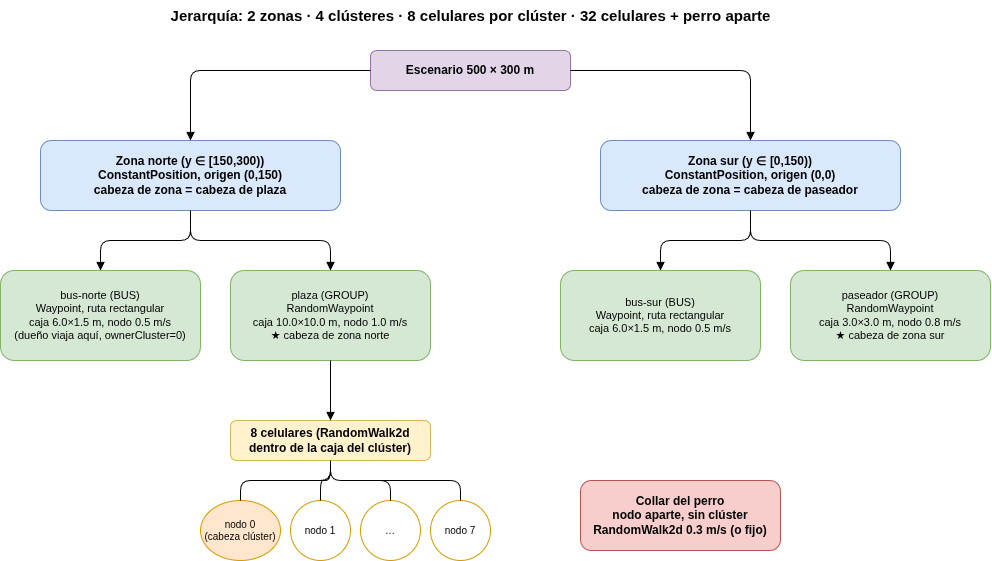

The diagram above was exported from draw.io. Its source (the exported page's mxGraphModel, read from the mxfile embedded in the PNG):
<mxGraphModel dx="1038" dy="836" grid="1" gridSize="10" guides="1" tooltips="1" connect="1" arrows="1" fold="1" page="1" pageScale="1" pageWidth="1150" pageHeight="820" math="0" shadow="0">
  <root>
    <mxCell id="0" />
    <mxCell id="1" parent="0" />
    <mxCell id="title" parent="1" style="text;html=1;fontSize=15;fontStyle=1;align=center;" value="Jerarquía: 2 zonas · 4 clústeres · 8 celulares por clúster · 32 celulares + perro aparte" vertex="1">
      <mxGeometry height="30" width="900" x="120" y="20" as="geometry" />
    </mxCell>
    <mxCell id="root" parent="1" style="rounded=1;whiteSpace=wrap;html=1;fillColor=#e1d5e7;strokeColor=#9673a6;fontStyle=1;" value="Escenario 500 × 300 m" vertex="1">
      <mxGeometry height="40" width="200" x="470" y="70" as="geometry" />
    </mxCell>
    <mxCell id="zn" parent="1" style="rounded=1;whiteSpace=wrap;html=1;fillColor=#dae8fc;strokeColor=#6c8ebf;fontStyle=1;align=center;" value="Zona norte  (y ∈ [150,300))&#10;ConstantPosition, origen (0,150)&#10;cabeza de zona = cabeza de plaza" vertex="1">
      <mxGeometry height="70" width="300" x="140" y="160" as="geometry" />
    </mxCell>
    <mxCell id="zs" parent="1" style="rounded=1;whiteSpace=wrap;html=1;fillColor=#dae8fc;strokeColor=#6c8ebf;fontStyle=1;align=center;" value="Zona sur  (y ∈ [0,150))&#10;ConstantPosition, origen (0,0)&#10;cabeza de zona = cabeza de paseador" vertex="1">
      <mxGeometry height="70" width="300" x="700" y="160" as="geometry" />
    </mxCell>
    <mxCell id="cbn" parent="1" style="rounded=1;whiteSpace=wrap;html=1;fillColor=#d5e8d4;strokeColor=#82b366;align=center;fontSize=11;" value="bus-norte (BUS)&#10;Waypoint, ruta rectangular&#10;caja 6.0×1.5 m, nodo 0.5 m/s&#10;(dueño viaja aquí, ownerCluster=0)" vertex="1">
      <mxGeometry height="90" width="200" x="100" y="290" as="geometry" />
    </mxCell>
    <mxCell id="cpl" parent="1" style="rounded=1;whiteSpace=wrap;html=1;fillColor=#d5e8d4;strokeColor=#82b366;align=center;fontSize=11;" value="plaza (GROUP)&#10;RandomWaypoint&#10;caja 10.0×10.0 m, nodo 1.0 m/s&#10;★ cabeza de zona norte" vertex="1">
      <mxGeometry height="90" width="200" x="330" y="290" as="geometry" />
    </mxCell>
    <mxCell id="cbs" parent="1" style="rounded=1;whiteSpace=wrap;html=1;fillColor=#d5e8d4;strokeColor=#82b366;align=center;fontSize=11;" value="bus-sur (BUS)&#10;Waypoint, ruta rectangular&#10;caja 6.0×1.5 m, nodo 0.5 m/s" vertex="1">
      <mxGeometry height="90" width="200" x="660" y="290" as="geometry" />
    </mxCell>
    <mxCell id="cpa" parent="1" style="rounded=1;whiteSpace=wrap;html=1;fillColor=#d5e8d4;strokeColor=#82b366;align=center;fontSize=11;" value="paseador (GROUP)&#10;RandomWaypoint&#10;caja 3.0×3.0 m, nodo 0.8 m/s&#10;★ cabeza de zona sur" vertex="1">
      <mxGeometry height="90" width="200" x="890" y="290" as="geometry" />
    </mxCell>
    <mxCell id="nodes" parent="1" style="rounded=1;whiteSpace=wrap;html=1;fillColor=#fff2cc;strokeColor=#d6b656;fontStyle=1;align=center;" value="8 celulares (RandomWalk2d dentro de la caja del clúster)" vertex="1">
      <mxGeometry height="40" width="200" x="330" y="440" as="geometry" />
    </mxCell>
    <mxCell id="n0" parent="1" style="ellipse;whiteSpace=wrap;html=1;fillColor=#ffe6cc;strokeColor=#d79b00;fontSize=10;" value="nodo 0&#10;(cabeza clúster)" vertex="1">
      <mxGeometry height="60" width="80" x="300" y="520" as="geometry" />
    </mxCell>
    <mxCell id="n1" parent="1" style="ellipse;whiteSpace=wrap;html=1;fillColor=#ffffff;strokeColor=#d79b00;fontSize=10;" value="nodo 1" vertex="1">
      <mxGeometry height="60" width="60" x="390" y="520" as="geometry" />
    </mxCell>
    <mxCell id="n2" parent="1" style="ellipse;whiteSpace=wrap;html=1;fillColor=#ffffff;strokeColor=#d79b00;fontSize=10;" value="…" vertex="1">
      <mxGeometry height="60" width="60" x="460" y="520" as="geometry" />
    </mxCell>
    <mxCell id="n7" parent="1" style="ellipse;whiteSpace=wrap;html=1;fillColor=#ffffff;strokeColor=#d79b00;fontSize=10;" value="nodo 7" vertex="1">
      <mxGeometry height="60" width="60" x="530" y="520" as="geometry" />
    </mxCell>
    <mxCell id="dog" parent="1" style="rounded=1;whiteSpace=wrap;html=1;fillColor=#f8cecc;strokeColor=#b85450;align=center;fontStyle=1;" value="Collar del perro&lt;br&gt;nodo aparte, sin clúster&lt;br&gt;RandomWalk2d 0.3 m/s (o fijo)" vertex="1">
      <mxGeometry height="70" width="200" x="680" y="500" as="geometry" />
    </mxCell>
    <mxCell id="er1" edge="1" parent="1" source="root" style="edgeStyle=orthogonalEdgeStyle;html=1;endArrow=block;" target="zn">
      <mxGeometry relative="1" as="geometry" />
    </mxCell>
    <mxCell id="er2" edge="1" parent="1" source="root" style="edgeStyle=orthogonalEdgeStyle;html=1;endArrow=block;" target="zs">
      <mxGeometry relative="1" as="geometry" />
    </mxCell>
    <mxCell id="ez1" edge="1" parent="1" source="zn" style="edgeStyle=orthogonalEdgeStyle;html=1;endArrow=block;" target="cbn">
      <mxGeometry relative="1" as="geometry" />
    </mxCell>
    <mxCell id="ez2" edge="1" parent="1" source="zn" style="edgeStyle=orthogonalEdgeStyle;html=1;endArrow=block;" target="cpl">
      <mxGeometry relative="1" as="geometry" />
    </mxCell>
    <mxCell id="ez3" edge="1" parent="1" source="zs" style="edgeStyle=orthogonalEdgeStyle;html=1;endArrow=block;" target="cbs">
      <mxGeometry relative="1" as="geometry" />
    </mxCell>
    <mxCell id="ez4" edge="1" parent="1" source="zs" style="edgeStyle=orthogonalEdgeStyle;html=1;endArrow=block;" target="cpa">
      <mxGeometry relative="1" as="geometry" />
    </mxCell>
    <mxCell id="ec1" edge="1" parent="1" source="cpl" style="edgeStyle=orthogonalEdgeStyle;html=1;endArrow=block;" target="nodes">
      <mxGeometry relative="1" as="geometry" />
    </mxCell>
    <mxCell id="en0" edge="1" parent="1" source="nodes" style="edgeStyle=orthogonalEdgeStyle;html=1;endArrow=none;" target="n0">
      <mxGeometry relative="1" as="geometry" />
    </mxCell>
    <mxCell id="en1" edge="1" parent="1" source="nodes" style="edgeStyle=orthogonalEdgeStyle;html=1;endArrow=none;" target="n1">
      <mxGeometry relative="1" as="geometry" />
    </mxCell>
    <mxCell id="en2" edge="1" parent="1" source="nodes" style="edgeStyle=orthogonalEdgeStyle;html=1;endArrow=none;" target="n2">
      <mxGeometry relative="1" as="geometry" />
    </mxCell>
    <mxCell id="en7" edge="1" parent="1" source="nodes" style="edgeStyle=orthogonalEdgeStyle;html=1;endArrow=none;" target="n7">
      <mxGeometry relative="1" as="geometry" />
    </mxCell>
  </root>
</mxGraphModel>